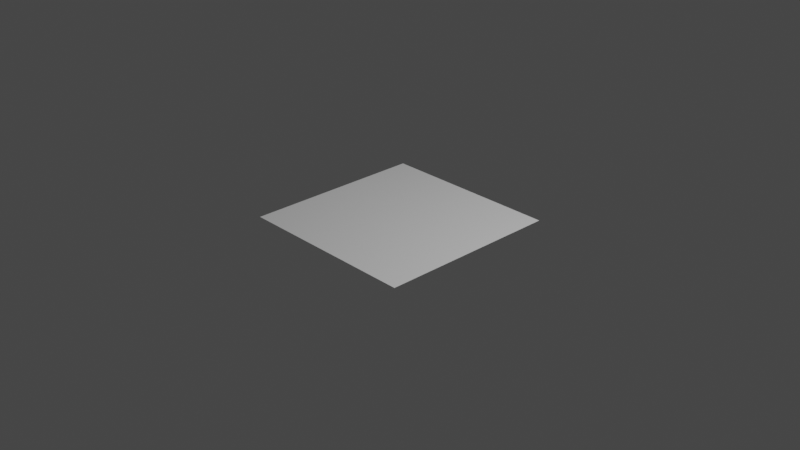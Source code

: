 # Source: normals.blend  (saved by Blender 2.82.7; exported with 4.5.12 LTS)
import bpy
from mathutils import Matrix  # noqa: F401  (used for matrix-valued properties, if any)

bpy.ops.wm.read_factory_settings(use_empty=True)
scene = bpy.context.scene
scene.name = 'Scene'

# ---- collections
col_collection = bpy.data.collections.new('Collection'); scene.collection.children.link(col_collection)

# ---- images (referenced by path relative to the original .blend; pixels are not part of the script)
import os
ASSET_DIR = os.environ.get("B2B_ASSET_DIR", "")  # directory of the original .blend (textures are referenced by path, not embedded)
HERE = os.path.dirname(os.path.abspath(__file__))  # packed textures are extracted next to this script under _unpacked/

def load_image(name, relpath, width, height, colorspace="sRGB"):
    """Load a texture the original file referenced (path relative to the .blend, or extracted next to this script)."""
    p = next((c for c in (os.path.join(HERE, relpath), os.path.join(ASSET_DIR, relpath)) if relpath and os.path.exists(c)), "")
    if p:
        img = bpy.data.images.load(p, check_existing=True)
        img.name = name
    else:  # same state as the original file: an image datablock whose file is absent (Cycles renders it pink)
        img = bpy.data.images.new(name, width, height)
        img.source = "FILE"
        img.filepath = "//" + (relpath or name)
    img.colorspace_settings.name = colorspace
    return img
img_packed_ice_png = load_image('packed_ice.png', 'packed_ice.png', 1024, 1024, 'sRGB')
img_packed_ice_n = load_image('packed_ice_n', 'packed_ice_n.png', 1024, 1024, 'sRGB')

# ---- materials (node trees are filled in below, after node groups)
mat_material_001 = bpy.data.materials.new('Material.001')

# ---- material node trees
mat_material_001.use_nodes = True; mat_material_001.node_tree.nodes.clear()
_N = mat_material_001.node_tree.nodes; _L = mat_material_001.node_tree.links
n0 = _N.new('ShaderNodeOutputMaterial'); n0.name = 'Material Output'; n0.location = (300, 300)
n1 = _N.new('ShaderNodeBsdfPrincipled'); n1.name = 'Principled BSDF'; n1.location = (-7, 375)
n1.distribution = 'GGX'
n1.subsurface_method = 'BURLEY'
n1.inputs[3].default_value = 1.45
n1.inputs[27].default_value = (0.0, 0.0, 0.0, 1.0)
n1.inputs[28].default_value = 1.0
n2 = _N.new('ShaderNodeBump'); n2.name = 'Bump'; n2.location = (-226, 74)
n2.inputs[0].default_value = 0.2
n2.inputs[1].default_value = 1.0
n2.inputs[2].default_value = 1.0
n3 = _N.new('ShaderNodeTexImage'); n3.name = 'Image Texture'; n3.location = (-565, 88)
n3.image = img_packed_ice_png
n3.interpolation = 'Smart'
n4 = _N.new('ShaderNodeTexImage'); n4.name = 'Image Texture.001'; n4.location = (-283, 371)
n4.image = img_packed_ice_n
n4.interpolation = 'Smart'
_L.new(n1.outputs[0], n0.inputs[0])
_L.new(n3.outputs[0], n2.inputs[3])
_L.new(n2.outputs[0], n1.inputs[5])
n0.is_active_output = True

# ---- world
world_world = bpy.data.worlds.new('World'); scene.world = world_world
world_world.use_nodes = True; world_world.node_tree.nodes.clear()
_N = world_world.node_tree.nodes; _L = world_world.node_tree.links
n0 = _N.new('ShaderNodeOutputWorld'); n0.name = 'World Output'; n0.location = (300, 300)
n1 = _N.new('ShaderNodeBackground'); n1.name = 'Background'; n1.location = (10, 300)
n1.inputs[0].default_value = (0.05088, 0.05088, 0.05088, 1.0)
_L.new(n1.outputs[0], n0.inputs[0])
n0.is_active_output = True
world_world.color = (0.05088, 0.05088, 0.05088)
world_world.use_sun_shadow = False
world_world.sun_shadow_jitter_overblur = 0.0

# ---- cameras
cam_camera = bpy.data.cameras.new('Camera')
cam_camera.clip_end = 100.0
cam_camera.ortho_scale = 7.314

# ---- lights
light_light = bpy.data.lights.new('Light', 'POINT')
light_light.transmission_factor = 0.0
light_light.energy = 1000.0
light_light.shadow_soft_size = 0.1
light_light.shadow_maximum_resolution = 0.006
light_light.use_absolute_resolution = True

# ---- meshes
me_plane = bpy.data.meshes.new('Plane')
me_plane.from_pydata([(-1.0, -1.0, 0.0), (1.0, -1.0, 0.0), (-1.0, 1.0, 0.0), (1.0, 1.0, 0.0)], [], [(0, 1, 3, 2)])
_uv = me_plane.uv_layers.new(name='UVMap')
_uv.uv.foreach_set('vector', [0.0, 0.0, 1.0, 0.0, 1.0, 1.0, 0.0, 1.0])
me_plane.materials.append(mat_material_001)
me_plane.use_remesh_fix_poles = True
me_plane.use_remesh_preserve_attributes = False
me_plane.use_mirror_vertex_groups = False
me_plane.update()

# ---- objects
ob_light = bpy.data.objects.new('Light', light_light)
ob_camera = bpy.data.objects.new('Camera', cam_camera)
ob_plane = bpy.data.objects.new('Plane', me_plane)

# ---- transforms, parenting, visibility, modifiers, constraints
ob_light.location = (4.076, 1.005, 5.904)
ob_light.rotation_euler = (0.6503, 0.05522, 1.866)
ob_light.lock_rotations_4d = False
ob_light.empty_display_type = 'ARROWS'
ob_light.color = (0.0, 0.0, 0.0, 0.0)
ob_light.lineart.crease_threshold = 0.0
ob_camera.location = (7.359, -6.926, 4.958)
ob_camera.rotation_euler = (1.109, 0.0, 0.8149)
ob_camera.lock_rotations_4d = False
ob_camera.empty_display_type = 'ARROWS'
ob_camera.color = (0.0, 0.0, 0.0, 0.0)
ob_camera.display_type = 'WIRE'
ob_camera.lineart.crease_threshold = 0.0
ob_plane.location = (0.0, 0.0, 0.0)
ob_plane.lineart.crease_threshold = 0.0

# ---- collection membership
col_collection.objects.link(ob_light)
col_collection.objects.link(ob_camera)
col_collection.objects.link(ob_plane)

# ---- scene / render settings (as saved in the file)
scene.camera = ob_camera
scene.frame_start = 1; scene.frame_end = 250; scene.frame_set(0)
scene.render.engine = 'CYCLES'
scene.cycles.use_denoising = False
scene.cycles.samples = 128
scene.cycles.sampling_pattern = 'TABULATED_SOBOL'
scene.cycles.use_adaptive_sampling = False
scene.cycles.use_light_tree = False
scene.cycles.bake_type = 'NORMAL'
scene.view_settings.view_transform = 'Filmic'
bpy.context.view_layer.update()
